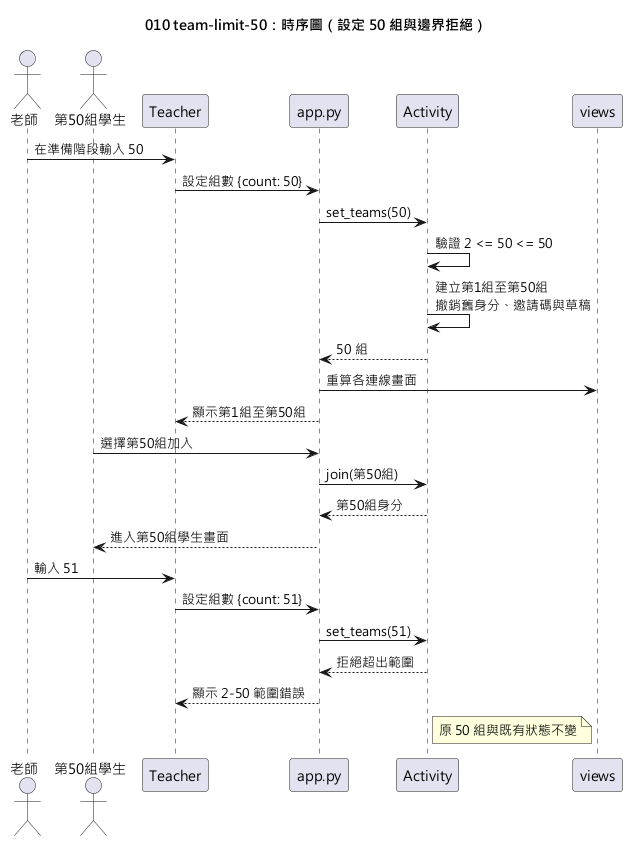

The diagram above was rendered by PlantUML. Its source (embedded in the PNG):
@startuml 010-team-limit-50-sequence
skinparamlocked defaultFontName Microsoft JhengHei
title 010 team-limit-50：時序圖（設定 50 組與邊界拒絕）

actor "老師" as T
actor "第50組學生" as S50
participant "Teacher" as Web
participant "app.py" as App
participant "Activity" as Act
participant "views" as Views

T -> Web : 在準備階段輸入 50
Web -> App : 設定組數 {count: 50}
App -> Act : set_teams(50)
Act -> Act : 驗證 2 <= 50 <= 50
Act -> Act : 建立第1組至第50組\n撤銷舊身分、邀請碼與草稿
Act --> App : 50 組
App -> Views : 重算各連線畫面
App --> Web : 顯示第1組至第50組

S50 -> App : 選擇第50組加入
App -> Act : join(第50組)
Act --> App : 第50組身分
App --> S50 : 進入第50組學生畫面

T -> Web : 輸入 51
Web -> App : 設定組數 {count: 51}
App -> Act : set_teams(51)
Act --> App : 拒絕超出範圍
App --> Web : 顯示 2-50 範圍錯誤
note right of Act : 原 50 組與既有狀態不變
@enduml